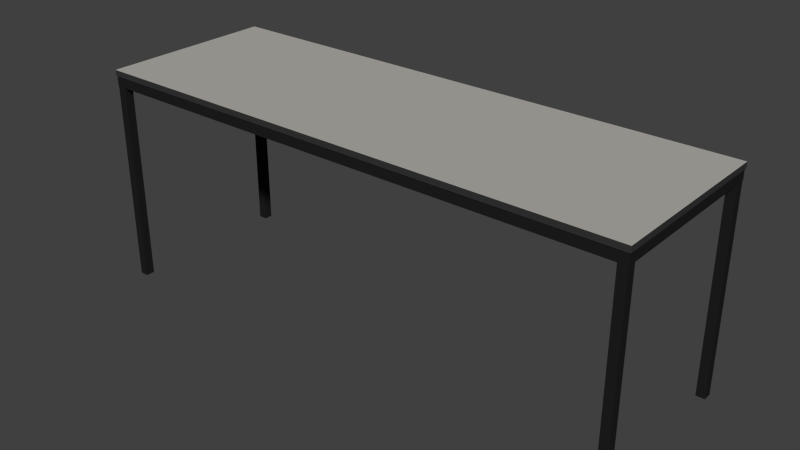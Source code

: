 # Source: HeavyTable-BlackLegs2.blend  (saved by Blender 2.78.0; exported with 4.5.12 LTS)
import bpy
from mathutils import Matrix  # noqa: F401  (used for matrix-valued properties, if any)

bpy.ops.wm.read_factory_settings(use_empty=True)
scene = bpy.context.scene
scene.name = 'Scene'

# ---- collections
col_collection_4 = bpy.data.collections.new('Collection 4'); scene.collection.children.link(col_collection_4)

# ---- materials (node trees are filled in below, after node groups)
mat_metal_black = bpy.data.materials.new('Metal-Black')
mat_metal_black.alpha_threshold = 0.0
mat_metal_black.use_transparent_shadow = False
mat_metal_black.diffuse_color = (0.01467, 0.01467, 0.01467, 1.0)
mat_metal_black.roughness = 0.5
mat_tabletop_white = bpy.data.materials.new('TableTop-White')
mat_tabletop_white.alpha_threshold = 0.0
mat_tabletop_white.use_transparent_shadow = False
mat_tabletop_white.diffuse_color = (0.448, 0.4335, 0.4009, 1.0)
mat_tabletop_white.roughness = 0.5
mat_tabletop_white.specular_intensity = 0.0
mat_plastic_black = bpy.data.materials.new('Plastic-Black')
mat_plastic_black.alpha_threshold = 0.0
mat_plastic_black.use_transparent_shadow = False
mat_plastic_black.diffuse_color = (0.03741, 0.03741, 0.03741, 1.0)
mat_plastic_black.roughness = 0.5
mat_plastic_black.specular_intensity = 0.0

# ---- material node trees

# ---- world
world_world = bpy.data.worlds.new('World'); scene.world = world_world
world_world.color = (0.05088, 0.05088, 0.05088)
world_world.use_sun_shadow = False
world_world.sun_shadow_jitter_overblur = 0.0
world_world.cycles.sampling_method = 'NONE'
world_world.cycles.sample_map_resolution = 256

# ---- meshes
me_legs = bpy.data.meshes.new('Legs')
me_legs.from_pydata([(-0.9215, -0.2992, 0.0), (-0.9215, -0.2992, 0.72), (-0.9215, -0.2692, 0.0), (-0.9215, -0.2692, 0.72), (-0.8915, -0.2992, 0.0), (-0.8915, -0.2992, 0.72), (-0.8915, -0.2692, 0.0), (-0.8915, -0.2692, 0.72)], [], [(1, 3, 2, 0), (3, 7, 6, 2), (7, 5, 4, 6), (5, 1, 0, 4), (0, 2, 6, 4)])
me_legs.materials.append(mat_metal_black)
me_legs.use_remesh_preserve_volume = False
me_legs.use_remesh_preserve_attributes = False
me_legs.use_mirror_vertex_groups = False
me_legs.update()
me_tablebase = bpy.data.meshes.new('TableBase')
me_tablebase.from_pydata([(-0.9225, -0.3, -0.035), (-0.9225, -0.3, 0.0), (-0.9225, 0.3, -0.035), (-0.9225, 0.3, 0.0), (0.9225, -0.3, -0.035), (0.9225, -0.3, 0.0), (0.9225, 0.3, -0.035), (0.9225, 0.3, 0.0)], [], [(1, 3, 2, 0), (3, 7, 6, 2), (7, 5, 4, 6), (5, 1, 0, 4), (0, 2, 6, 4), (5, 7, 3, 1)])
me_tablebase.materials.append(mat_metal_black)
me_tablebase.use_remesh_preserve_volume = False
me_tablebase.use_remesh_preserve_attributes = False
me_tablebase.use_mirror_vertex_groups = False
me_tablebase.update()
me_tabletop = bpy.data.meshes.new('TableTop')
me_tabletop.from_pydata([(-0.925, -0.3025, -0.01), (-0.925, -0.3025, 0.01), (-0.925, 0.3025, -0.01), (-0.925, 0.3025, 0.01), (0.925, -0.3025, -0.01), (0.925, -0.3025, 0.01), (0.925, 0.3025, -0.01), (0.925, 0.3025, 0.01)], [], [(1, 3, 2, 0), (3, 7, 6, 2), (7, 5, 4, 6), (5, 1, 0, 4), (0, 2, 6, 4), (5, 7, 3, 1)])
me_tabletop.polygons.foreach_set('material_index', [1, 1, 1, 1, 0, 0])
me_tabletop.materials.append(mat_tabletop_white)
me_tabletop.materials.append(mat_plastic_black)
me_tabletop.use_remesh_preserve_volume = False
me_tabletop.use_remesh_preserve_attributes = False
me_tabletop.use_mirror_vertex_groups = False
me_tabletop.update()

# ---- objects
ob_empty = bpy.data.objects.new('Empty', None)
ob_legs = bpy.data.objects.new('Legs', me_legs)
ob_tablebase = bpy.data.objects.new('TableBase', me_tablebase)
ob_tabletop = bpy.data.objects.new('TableTop', me_tabletop)

# ---- transforms, parenting, visibility, modifiers, constraints
ob_empty.location = (0.0, 0.0, 0.0)
ob_empty.rotation_euler = (1.571, 0.0, 0.0)
ob_empty.empty_image_offset = (0.0, 0.0)
ob_empty.lineart.crease_threshold = 0.0
ob_legs.parent = ob_empty
ob_legs.matrix_parent_inverse = Matrix(((1.0, 0.0, 0.0, 0.0), (0.0, -4.371e-08, 1.0, 0.0), (0.0, -1.0, -4.371e-08, 0.0), (0.0, 0.0, 0.0, 1.0)))
ob_legs.location = (0.0, 0.0, 0.0)
ob_legs.lineart.crease_threshold = 0.0
_m = ob_legs.modifiers.new('Mirror', 'MIRROR')
_m.use_axis = (True, True, False)
ob_tablebase.parent = ob_legs
ob_tablebase.location = (0.0, 0.0, 0.72)
ob_tablebase.lineart.crease_threshold = 0.0
ob_tabletop.parent = ob_legs
ob_tabletop.location = (0.0, 0.0, 0.73)
ob_tabletop.lineart.crease_threshold = 0.0

# ---- collection membership
col_collection_4.objects.link(ob_empty)
col_collection_4.objects.link(ob_legs)
col_collection_4.objects.link(ob_tablebase)
col_collection_4.objects.link(ob_tabletop)

# ---- scene / render settings (as saved in the file)
scene.frame_start = 1; scene.frame_end = 250; scene.frame_set(1)
scene.render.engine = 'BLENDER_EEVEE_NEXT'
scene.render.resolution_percentage = 50
scene.render.dither_intensity = 0.0
scene.cycles.use_denoising = False
scene.cycles.samples = 10
scene.cycles.sampling_pattern = 'TABULATED_SOBOL'
scene.cycles.light_sampling_threshold = 0.0
scene.cycles.use_adaptive_sampling = False
scene.cycles.use_light_tree = False
scene.cycles.blur_glossy = 0.0
scene.cycles.pixel_filter_type = 'GAUSSIAN'
scene.cycles.sample_clamp_indirect = 0.0
scene.view_settings.view_transform = 'Standard'
bpy.context.view_layer.update()

# ---- added for rendering (the .blend has no active camera and no usable light): camera, sun
cam_auto = bpy.data.cameras.new('AutoCamera')
cam_auto.lens = 50.0
cam_auto.sensor_width = 36.0
cam_auto.clip_end = 1000.0
ob_auto_camera = bpy.data.objects.new('AutoCamera', cam_auto)
scene.collection.objects.link(ob_auto_camera)
ob_auto_camera.location = (1.92663, -2.31195, 1.9113)
ob_auto_camera.rotation_euler = (1.09748, -7.21219e-08, 0.694738)
scene.camera = ob_auto_camera
light_auto_sun = bpy.data.lights.new('AutoSun', 'SUN')
light_auto_sun.energy = 3.0
light_auto_sun.angle = 0.0523599
ob_auto_sun = bpy.data.objects.new('AutoSun', light_auto_sun)
scene.collection.objects.link(ob_auto_sun)
ob_auto_sun.rotation_euler = (0.872665, 0.174533, 0.523599)
bpy.context.view_layer.update()

